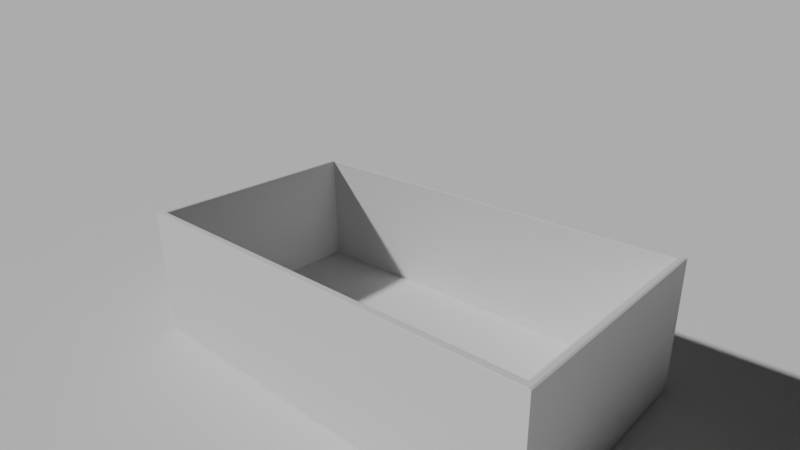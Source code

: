 # Source: boiling_water_test1.blend  (saved by Blender 4.0.36; exported with 4.5.12 LTS)
import bpy
from mathutils import Matrix  # noqa: F401  (used for matrix-valued properties, if any)

bpy.ops.wm.read_factory_settings(use_empty=True)
scene = bpy.context.scene
scene.name = 'Scene'

# ---- collections
col_collection = bpy.data.collections.new('Collection'); scene.collection.children.link(col_collection)

# ---- world
world_world = bpy.data.worlds.new('World'); scene.world = world_world
world_world.use_nodes = True; world_world.node_tree.nodes.clear()
_N = world_world.node_tree.nodes; _L = world_world.node_tree.links
n0 = _N.new('ShaderNodeOutputWorld'); n0.name = 'World Output'; n0.location = (300, 300)
n1 = _N.new('ShaderNodeBackground'); n1.name = 'Background'; n1.location = (10, 300)
n1.inputs[0].default_value = (0.05088, 0.05088, 0.05088, 1.0)
_L.new(n1.outputs[0], n0.inputs[0])
n0.is_active_output = True
world_world.color = (0.05088, 0.05088, 0.05088)
world_world.use_sun_shadow = False
world_world.sun_shadow_jitter_overblur = 0.0

# ---- cameras
cam_camera_001 = bpy.data.cameras.new('Camera.001')
cam_camera_001.lens = 30.0

# ---- meshes
me_cube_001 = bpy.data.meshes.new('Cube.001')
me_cube_001.from_pydata([(-1.0, -1.0, -1.0), (-1.0, 1.0, -1.0), (1.0, -1.0, -1.0), (1.0, 1.0, -1.0), (-0.9367, -0.9659, -0.8614), (-0.9367, 0.9659, -0.8614), (0.9367, 0.9659, -0.8614), (0.9367, -0.9659, -0.8614), (-0.9923, -0.9872, 1.0), (-1.0, -1.0, 0.9923), (-0.9696, -0.9923, 1.0), (-0.9923, 0.9872, 1.0), (-0.9696, 0.9923, 1.0), (-1.0, 1.0, 0.9923), (0.9923, -0.9872, 1.0), (0.9696, -0.9923, 1.0), (1.0, -1.0, 0.9923), (0.9696, 0.9923, 1.0), (0.9923, 0.9872, 1.0), (1.0, 1.0, 0.9923), (-0.9443, -0.9613, 1.0), (-0.9347, -0.9736, 1.0), (-0.9367, -0.9659, 0.9923), (-0.9367, 0.9659, 0.9923), (-0.9347, 0.9736, 1.0), (-0.9443, 0.9613, 1.0), (0.9367, 0.9659, 0.9923), (0.9443, 0.9613, 1.0), (0.9347, 0.9736, 1.0), (0.9367, -0.9659, 0.9923), (0.9347, -0.9736, 1.0), (0.9443, -0.9613, 1.0)], [], [(10, 15, 30, 21), (17, 12, 24, 28), (23, 22, 4, 5), (0, 9, 13, 1), (1, 3, 2, 0), (14, 18, 27, 31), (22, 29, 7, 4), (3, 19, 16, 2), (1, 13, 19, 3), (11, 8, 20, 25), (6, 5, 4, 7), (26, 23, 5, 6), (29, 26, 6, 7), (8, 9, 10), (11, 12, 13), (14, 15, 16), (17, 18, 19), (20, 21, 22), (23, 24, 25), (26, 27, 28), (29, 30, 31), (8, 11, 13, 9), (12, 17, 19, 13), (18, 14, 16, 19), (15, 10, 9, 16), (22, 23, 25, 20), (23, 26, 28, 24), (26, 29, 31, 27), (29, 22, 21, 30), (11, 25, 24, 12), (27, 18, 17, 28), (30, 15, 14, 31), (10, 21, 20, 8), (2, 16, 9, 0)])
_uv = me_cube_001.uv_layers.new(name='UVMap')
_uv.uv.foreach_set('vector', [0.625, 0.998, 0.625, 0.752, 0.625, 0.7521, 0.625, 0.9979, 0.625, 0.498, 0.625, 0.252, 0.625, 0.2521, 0.625, 0.4979, 0.625, 0.25, 0.625, 0.0, 0.625, 0.0, 0.625, 0.25, 0.375, 0.0, 0.624, 0.0, 0.624, 0.25, 0.375, 0.25, 0.125, 0.5, 0.375, 0.5, 0.375, 0.75, 0.125, 0.75, 0.625, 0.7489, 0.625, 0.5011, 0.625, 0.5011, 0.625, 0.7489, 0.625, 1.0, 0.625, 0.75, 0.625, 0.75, 0.625, 1.0, 0.375, 0.5, 0.624, 0.5, 0.624, 0.75, 0.375, 0.75, 0.375, 0.25, 0.624, 0.25, 0.624, 0.5, 0.375, 0.5, 0.625, 0.2489, 0.625, 0.001095, 0.625, 0.001108, 0.625, 0.2489, 0.625, 0.5, 0.875, 0.5, 0.875, 0.75, 0.625, 0.75, 0.625, 0.5, 0.625, 0.25, 0.625, 0.25, 0.625, 0.5, 0.625, 0.75, 0.625, 0.5, 0.625, 0.5, 0.625, 0.75, 0.625, 0.001095, 0.625, 0.0, 0.625, 0.0, 0.625, 0.2489, 0.625, 0.252, 0.624, 0.25, 0.625, 0.7489, 0.625, 0.752, 0.624, 0.75, 0.625, 0.498, 0.625, 0.5011, 0.624, 0.5, 0.625, 0.001108, 0.625, 0.0, 0.625, 0.0, 0.625, 0.25, 0.625, 0.2521, 0.625, 0.2489, 0.625, 0.5, 0.625, 0.5011, 0.625, 0.4979, 0.625, 0.75, 0.625, 0.7521, 0.625, 0.7489, 0.625, 0.001095, 0.625, 0.2489, 0.624, 0.25, 0.624, 0.0, 0.625, 0.252, 0.625, 0.498, 0.624, 0.5, 0.624, 0.25, 0.625, 0.5011, 0.625, 0.7489, 0.624, 0.75, 0.624, 0.5, 0.625, 0.752, 0.625, 0.998, 0.624, 1.0, 0.624, 0.75, 0.625, 0.0, 0.625, 0.25, 0.625, 0.2489, 0.625, 0.001108, 0.625, 0.25, 0.625, 0.5, 0.625, 0.4979, 0.625, 0.2521, 0.625, 0.5, 0.625, 0.75, 0.625, 0.7489, 0.625, 0.5011, 0.625, 0.75, 0.625, 1.0, 0.625, 0.9979, 0.625, 0.7521, 0.625, 0.2489, 0.625, 0.2489, 0.625, 0.2521, 0.625, 0.252, 0.625, 0.5011, 0.625, 0.5011, 0.625, 0.498, 0.625, 0.4979, 0.625, 0.7521, 0.625, 0.752, 0.625, 0.7489, 0.625, 0.7489, 0.625, 0.0, 0.625, 0.0, 0.625, 0.001108, 0.625, 0.001095, 0.375, 0.75, 0.624, 0.75, 0.624, 1.0, 0.375, 1.0])
me_cube_001.update()
me_plane = bpy.data.meshes.new('Plane')
me_plane.from_pydata([(-1.0, -1.0, 0.0), (1.0, -1.0, 0.0), (-1.0, 1.0, 0.0), (1.0, 1.0, 0.0)], [], [(0, 1, 3, 2)])
_uv = me_plane.uv_layers.new(name='UVMap')
_uv.uv.foreach_set('vector', [0.0, 0.0, 1.0, 0.0, 1.0, 1.0, 0.0, 1.0])
me_plane.update()

# ---- objects
ob_cube = bpy.data.objects.new('Cube', me_cube_001)
ob_camera = bpy.data.objects.new('Camera', cam_camera_001)
ob_plane = bpy.data.objects.new('Plane', me_plane)

# ---- transforms, parenting, visibility, modifiers, constraints
ob_cube.location = (0.0, 0.0, 1.648)
ob_cube.scale = (2.972, 5.392, 1.626)
ob_camera.location = (10.15, 9.473, 9.291)
ob_camera.rotation_euler = (1.174, 0.01237, 2.313)
ob_plane.location = (0.0, 0.0, 0.0)
ob_plane.scale = (167.6, 167.6, 167.6)

# ---- collection membership
col_collection.objects.link(ob_cube)
col_collection.objects.link(ob_camera)
col_collection.objects.link(ob_plane)

# ---- scene / render settings (as saved in the file)
scene.camera = ob_camera
scene.frame_start = 1; scene.frame_end = 250; scene.frame_set(1)
scene.render.engine = 'BLENDER_EEVEE_NEXT'
scene.cycles.sampling_pattern = 'TABULATED_SOBOL'
bpy.context.view_layer.update()

# ---- added for rendering (the .blend has no usable light): sun
light_auto_sun = bpy.data.lights.new('AutoSun', 'SUN')
light_auto_sun.energy = 3.0
light_auto_sun.angle = 0.0523599
ob_auto_sun = bpy.data.objects.new('AutoSun', light_auto_sun)
scene.collection.objects.link(ob_auto_sun)
ob_auto_sun.rotation_euler = (0.872665, 0.174533, 0.523599)
bpy.context.view_layer.update()
